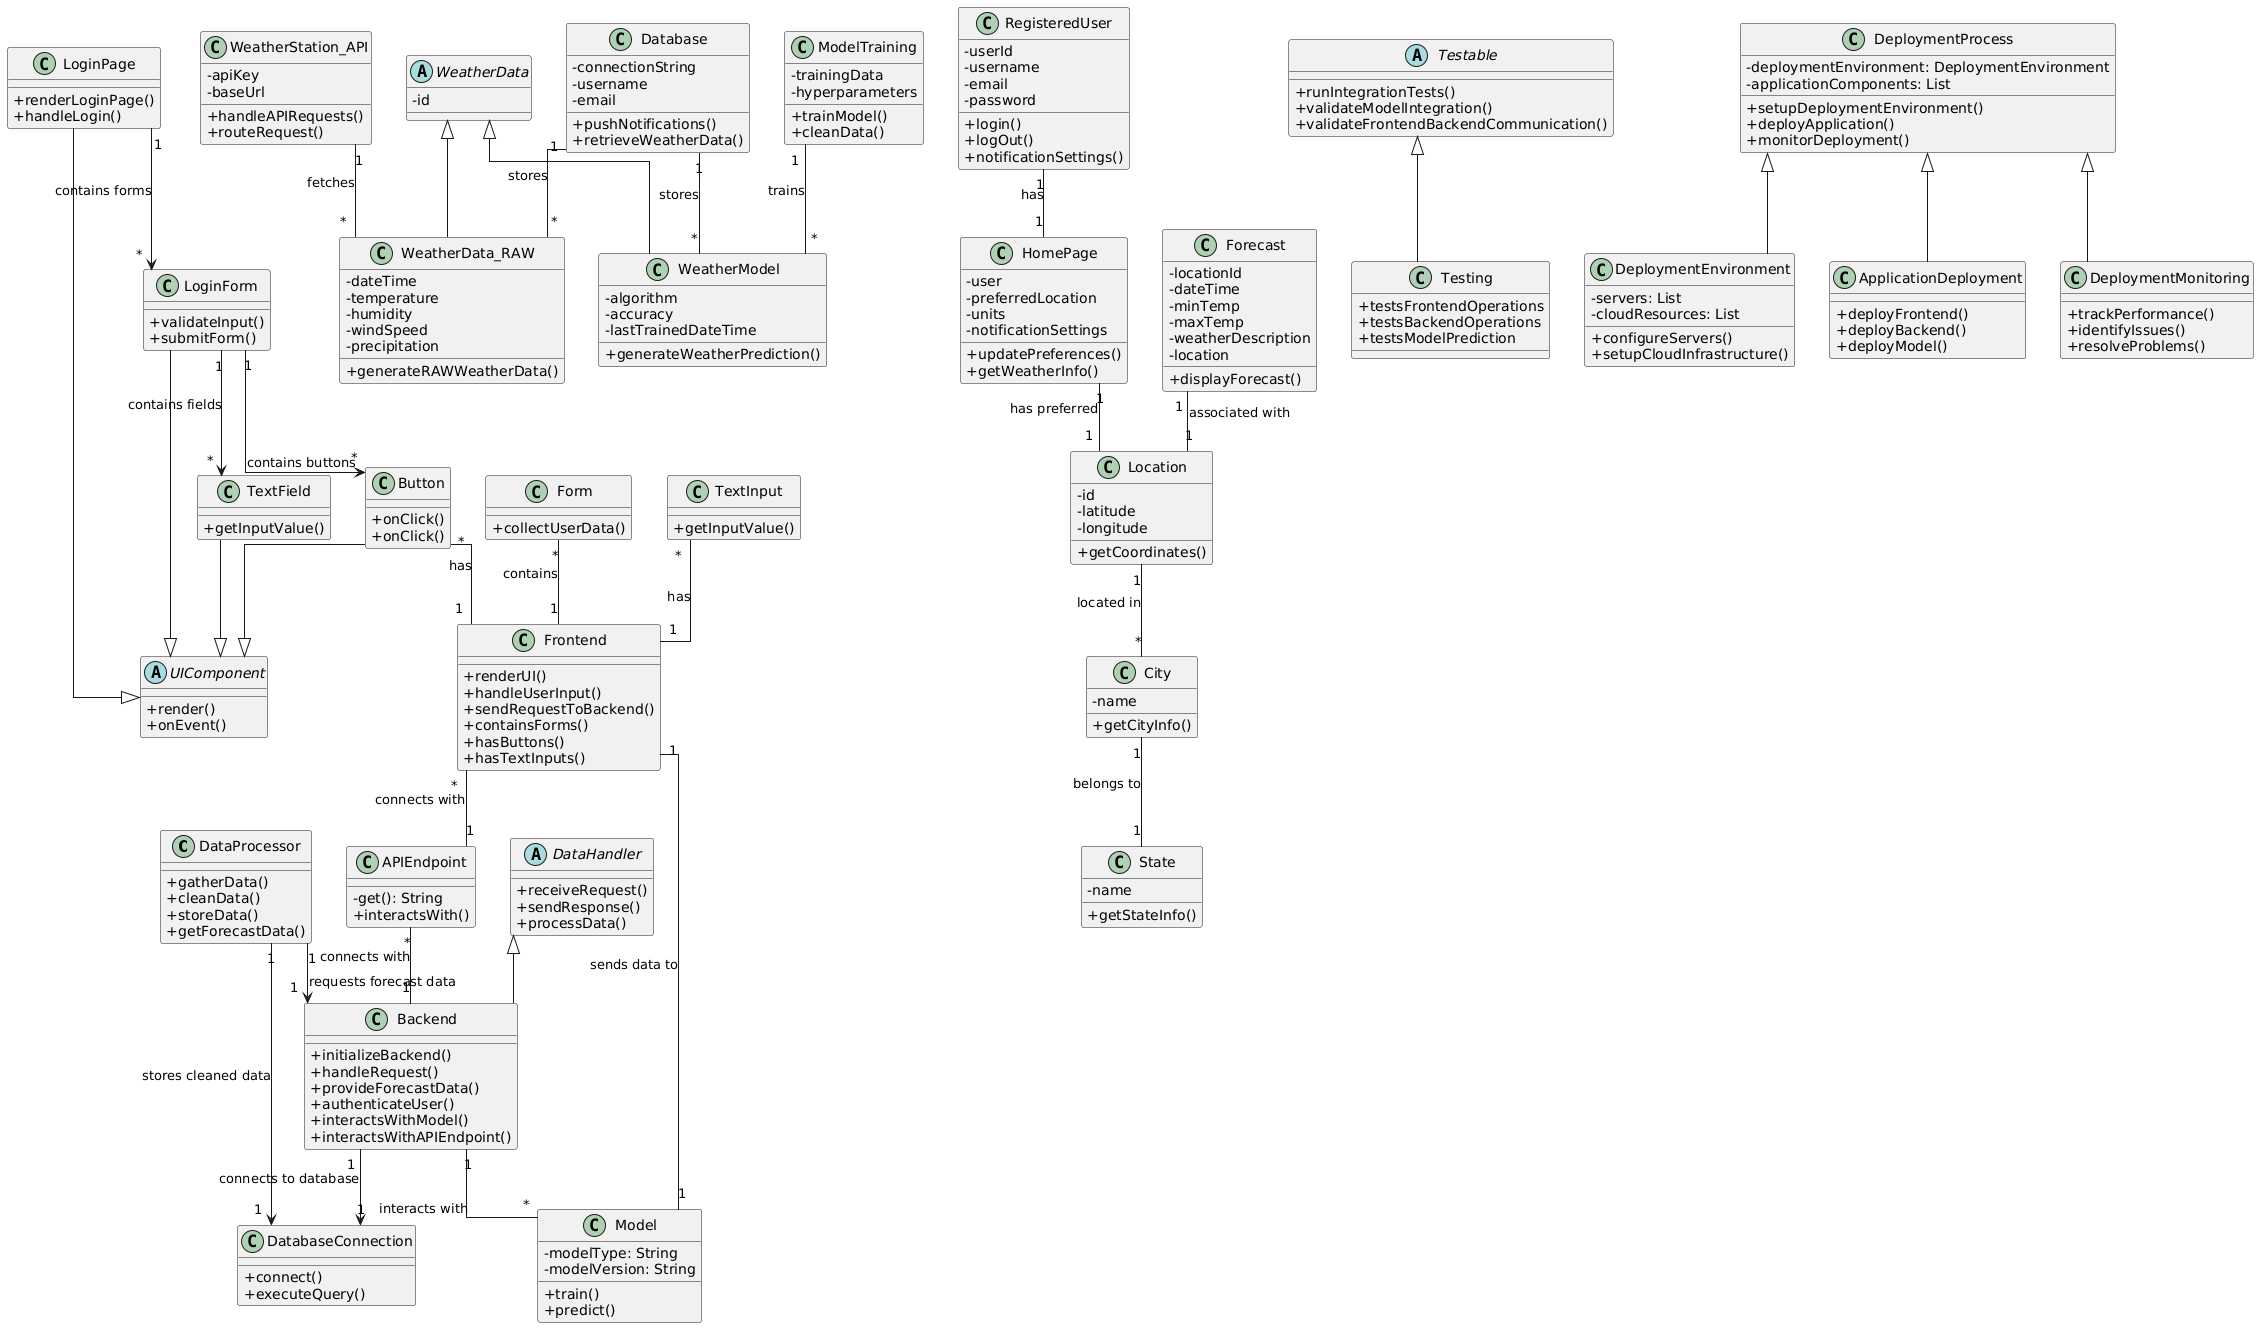

The diagram above was rendered by PlantUML. Its source (embedded in the PNG):
@startuml
skinparam linetype ortho
skinparam classAttributeIconSize 0

' Data Gathering and Cleaning
class "DataProcessor" {
    +gatherData()
    +cleanData()
    +storeData()
    +getForecastData()
}

' Frontend Development
abstract class "UIComponent" {
    +render()
    +onEvent()
}

class "LoginPage" {
    +renderLoginPage()
    +handleLogin()
}
LoginPage --|> UIComponent

class "LoginForm" {
    +validateInput()
    +submitForm()
}
LoginForm --|> UIComponent
LoginPage "1" --> "*" LoginForm : contains forms

class "TextField" {
    +getInputValue()
}
TextField --|> UIComponent
LoginForm "1" --> "*" TextField : contains fields

class "Button" {
    +onClick()
}
Button --|> UIComponent
LoginForm "1" --> "*" Button : contains buttons

' Backend Development
class "Backend" {
    +initializeBackend()
    +handleRequest()
    +provideForecastData()
    +authenticateUser()
}

class "DatabaseConnection" {
    +connect()
    +executeQuery()
}

' Weather Data and Prediction
abstract class WeatherData {
  - id
}

class WeatherData_RAW extends WeatherData {
  - dateTime 
  - temperature
  - humidity
  - windSpeed
  - precipitation
  + generateRAWWeatherData()
}

class WeatherModel extends WeatherData {
  - algorithm
  - accuracy
  - lastTrainedDateTime
  + generateWeatherPrediction()
}

class WeatherStation_API {
  - apiKey
  - baseUrl
  + handleAPIRequests()
  + routeRequest()
}

class ModelTraining {
  - trainingData
  - hyperparameters
  + trainModel()
  + cleanData()
}

class RegisteredUser {
  - userId
  - username
  - email
  - password
  + login()
  + logOut()
  + notificationSettings()
}

class HomePage {
  - user
  - preferredLocation
  - units
  - notificationSettings
  + updatePreferences()
  + getWeatherInfo()
}

class Database {
  - connectionString
  - username
  - email
  + pushNotifications()
  + retrieveWeatherData()
}

class Forecast {
  - locationId
  - dateTime
  - minTemp
  - maxTemp
  - weatherDescription
  - location
  + displayForecast()
}

class Location {
  - id
  - latitude
  - longitude
  + getCoordinates()
}

class City {
  - name
  + getCityInfo()
}

class State {
  - name
  + getStateInfo()
}

' Testing
abstract class Testable {
    +runIntegrationTests()
    +validateModelIntegration()
    +validateFrontendBackendCommunication()
}

class Testing extends Testable {
    +testsFrontendOperations
    +testsBackendOperations 
    +testsModelPrediction
}

abstract class DataHandler {
    +receiveRequest()
    +sendResponse()
    +processData()
}

class APIEndpoint {
    -get(): String
    +interactsWith()
}

class Backend extends DataHandler {
    +interactsWithModel()
    +interactsWithAPIEndpoint()
}

class Model {
    -modelType: String
    -modelVersion: String
    +train()
    +predict()
}

class Frontend {
    +renderUI()
    +handleUserInput()
    +sendRequestToBackend()
    +containsForms()
    +hasButtons()
    +hasTextInputs()
}

class Form {
    +collectUserData()
}

class Button {
    +onClick()
}

class TextInput {
    +getInputValue()
}

' Deployment
class DeploymentProcess {
    -deploymentEnvironment: DeploymentEnvironment
    -applicationComponents: List
    +setupDeploymentEnvironment()
    +deployApplication()
    +monitorDeployment()
}

class DeploymentEnvironment {
    -servers: List
    -cloudResources: List
    +configureServers()
    +setupCloudInfrastructure()
}

class ApplicationDeployment {
    +deployFrontend()
    +deployBackend()
    +deployModel()
}

class DeploymentMonitoring {
    +trackPerformance()
    +identifyIssues()
    +resolveProblems()
}

' Relationships
Testing -[hidden]-> Testable


Frontend "1" -- "1" Model : sends data to
Backend "1" -- "*" Model : interacts with
Frontend "*" -- "1" APIEndpoint : connects with
APIEndpoint "*" -- "1" Backend : connects with
Form "*" -- "1" Frontend : contains
Button "*" -- "1" Frontend : has
TextInput "*" -- "1" Frontend : has
DataProcessor "1" --> "1" Backend : requests forecast data
DataProcessor "1" --> "1" DatabaseConnection : stores cleaned data
Backend "1" --> "1" DatabaseConnection : connects to database
WeatherStation_API "1" -- "*" WeatherData_RAW : fetches
ModelTraining "1" -- "*" WeatherModel : trains
RegisteredUser "1" -- "1" HomePage : has
HomePage "1" -- "1" Location : has preferred
Database "1" -- "*" WeatherData_RAW : stores
Database "1" -- "*" WeatherModel : stores
Forecast "1" -- "1" Location : associated with
Location "1" -- "*" City : located in
City "1" -- "1" State : belongs to
DeploymentProcess <|-- DeploymentEnvironment
DeploymentProcess <|-- ApplicationDeployment
DeploymentProcess <|-- DeploymentMonitoring
@enduml